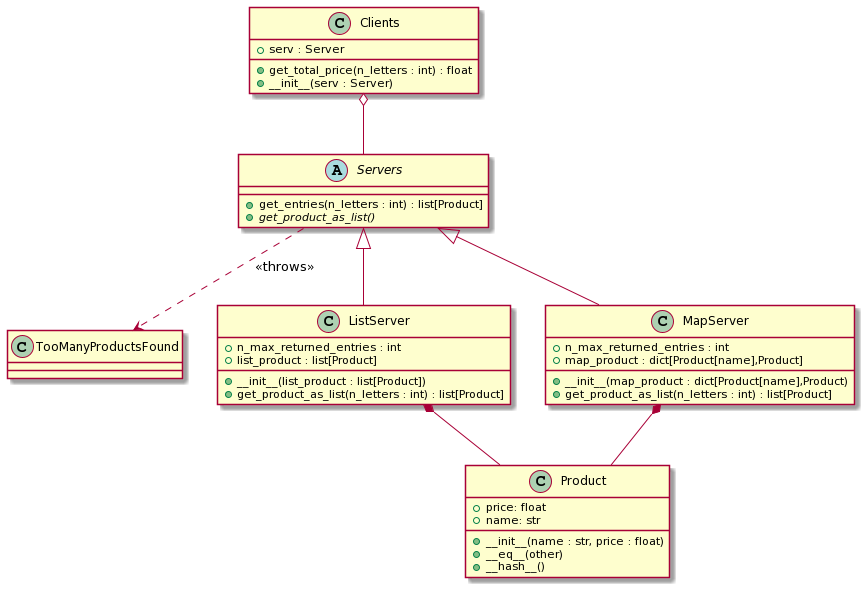

The diagram above was rendered by PlantUML. Its source (embedded in the PNG):
@startuml
class Product {
+ price: float
+ name: str
+__init__(name : str, price : float)
+__eq__(other)
+__hash__()
}

class Clients {
+serv : Server
+ get_total_price(n_letters : int) : float
+ __init__(serv : Server)
}

class TooManyProductsFound {}

abstract class Servers {
+get_entries(n_letters : int) : list[Product]
+{abstract}get_product_as_list()
}

class ListServer{
+ n_max_returned_entries : int
+ list_product : list[Product]
+ __init__(list_product : list[Product])
+ get_product_as_list(n_letters : int) : list[Product]
}

class MapServer{
+ n_max_returned_entries : int
+ map_product : dict[Product[name],Product]
+ __init__(map_product : dict[Product[name],Product)
+ get_product_as_list(n_letters : int) : list[Product]
}

Servers <|-- ListServer
Servers <|-- MapServer
Clients o-- Servers
ListServer *-- Product
MapServer *-- Product
Servers ..> TooManyProductsFound  : << throws >>
@enduml